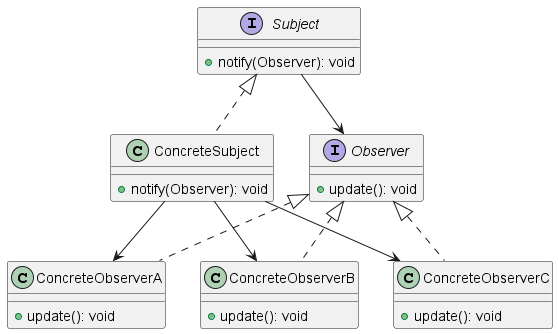

The diagram above was rendered by PlantUML. Its source (embedded in the PNG):
@startuml test

interface Subject {
    +notify(Observer): void
}

class ConcreteSubject {
    +notify(Observer): void
}

interface Observer {
    +update(): void
}

class ConcreteObserverA {
    +update(): void
}

class ConcreteObserverB {
    +update(): void
}

class ConcreteObserverC {
    +update(): void
}

Subject --> Observer
Subject <|.. ConcreteSubject
Observer <|.. ConcreteObserverA
Observer <|.. ConcreteObserverB
Observer <|.. ConcreteObserverC
ConcreteSubject --> ConcreteObserverA
ConcreteSubject --> ConcreteObserverB
ConcreteSubject --> ConcreteObserverC

@enduml